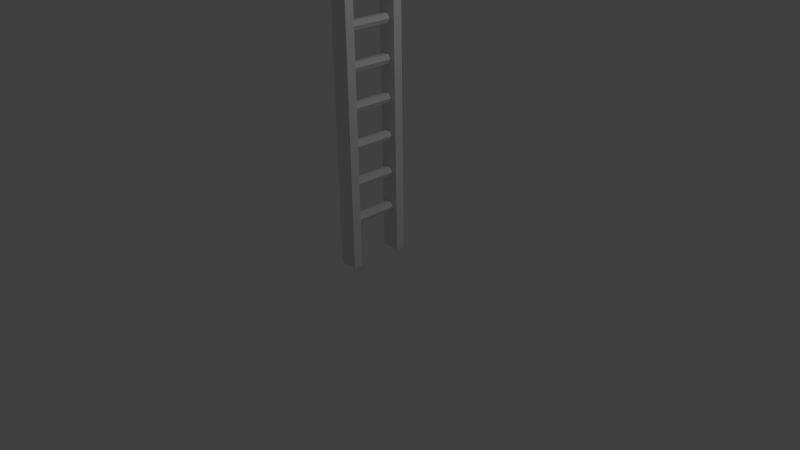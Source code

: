 # Source: ladder.blend  (saved by Blender 2.76.0; exported with 4.5.12 LTS)
import bpy
from mathutils import Matrix  # noqa: F401  (used for matrix-valued properties, if any)

bpy.ops.wm.read_factory_settings(use_empty=True)
scene = bpy.context.scene
scene.name = 'Scene'

# ---- collections
col_collection_1 = bpy.data.collections.new('Collection 1'); scene.collection.children.link(col_collection_1)

# ---- world
world_world = bpy.data.worlds.new('World'); scene.world = world_world
world_world.color = (0.05088, 0.05088, 0.05088)
world_world.use_sun_shadow = False
world_world.sun_shadow_jitter_overblur = 0.0
world_world.cycles.sampling_method = 'MANUAL'
world_world.cycles.sample_map_resolution = 256

# ---- cameras
cam_camera = bpy.data.cameras.new('Camera')
cam_camera.clip_end = 100.0
cam_camera.lens = 35.0
cam_camera.sensor_width = 32.0
cam_camera.sensor_height = 18.0
cam_camera.ortho_scale = 7.314
cam_camera.dof.focus_distance = 0.0
cam_camera.dof.aperture_fstop = 128.0

# ---- lights
light_lamp = bpy.data.lights.new('Lamp', 'POINT')
light_lamp.transmission_factor = 0.0
light_lamp.cutoff_distance = 30.0
light_lamp.energy = 100.0
light_lamp.shadow_buffer_clip_start = 1.001
light_lamp.shadow_soft_size = 0.1
light_lamp.shadow_maximum_resolution = 0.006
light_lamp.use_absolute_resolution = True
light_lamp.cycles.use_multiple_importance_sampling = False

# ---- meshes
me_ladder = bpy.data.meshes.new('Ladder')
me_ladder.from_pydata([(-0.2689, 44.53, -2.5), (0.2689, 41.47, -2.5), (0.2689, 44.53, -2.5), (-0.2689, 41.47, -2.5), (-0.5379, 41.0, -2.5), (-0.5379, 45.0, -2.5), (-1.0, 50.0, -2.5), (-0.5379, 37.0, -2.5), (-0.5379, 33.0, -2.5), (-0.2689, 36.53, -2.5), (-0.2689, 33.47, -2.5), (0.2689, 33.47, -2.5), (0.2689, 36.53, -2.5), (0.5379, 33.0, -2.5), (0.5379, 37.0, -2.5), (1.0, 50.0, -2.5), (0.5379, 41.0, -2.5), (0.5379, 45.0, -2.5), (-0.2689, 45.47, -2.5), (0.2689, 45.47, -2.5), (-0.2689, 40.53, -2.5), (0.2689, 37.47, -2.5), (0.2689, 40.53, -2.5), (-0.2689, 37.47, -2.5), (-0.2689, 32.53, -2.5), (0.2689, 29.47, -2.5), (0.2689, 32.53, -2.5), (-0.2689, 29.47, -2.5), (-0.5379, 29.0, -2.5), (-0.5379, 25.0, -2.5), (-1.0, 6.123e-17, -2.5), (-0.5379, 21.0, -2.5), (-0.5379, 17.0, -2.5), (-0.2689, 20.53, -2.5), (-0.2689, 17.47, -2.5), (0.2689, 17.47, -2.5), (0.2689, 20.53, -2.5), (0.5379, 17.0, -2.5), (0.5379, 21.0, -2.5), (1.0, 6.123e-17, -2.5), (0.5379, 25.0, -2.5), (0.5379, 29.0, -2.5), (-0.2689, 28.53, -2.5), (0.2689, 25.47, -2.5), (0.2689, 28.53, -2.5), (-0.2689, 25.47, -2.5), (-0.2689, 24.53, -2.5), (0.2689, 21.47, -2.5), (0.2689, 24.53, -2.5), (-0.2689, 21.47, -2.5), (-0.2689, 16.53, -2.5), (0.2689, 13.47, -2.5), (0.2689, 16.53, -2.5), (-0.2689, 13.47, -2.5), (-0.5379, 13.0, -2.5), (-0.5379, 9.0, -2.5), (-0.5379, 5.0, -2.5), (-0.2689, 8.534, -2.5), (-0.2689, 5.466, -2.5), (0.2689, 5.466, -2.5), (0.2689, 8.534, -2.5), (0.5379, 5.0, -2.5), (0.5379, 9.0, -2.5), (0.5379, 13.0, -2.5), (-0.2689, 12.53, -2.5), (0.2689, 9.466, -2.5), (0.2689, 12.53, -2.5), (-0.2689, 9.466, -2.5), (0.2689, 4.534, -2.5), (-0.2689, 4.534, -2.5), (-1.0, 6.123e-17, -3.5), (1.0, 6.123e-17, -3.5), (1.0, 50.0, -3.5), (-1.0, 50.0, -3.5), (-0.2689, 44.53, 2.5), (0.2689, 44.53, 2.5), (-0.5379, 45.0, 2.5), (-0.2689, 45.47, 2.5), (0.2689, 45.47, 2.5), (0.5379, 45.0, 2.5), (-0.2689, 40.53, 2.5), (0.2689, 40.53, 2.5), (-0.5379, 41.0, 2.5), (-0.2689, 41.47, 2.5), (0.2689, 41.47, 2.5), (0.5379, 41.0, 2.5), (-0.2689, 36.53, 2.5), (0.2689, 36.53, 2.5), (-0.5379, 37.0, 2.5), (-0.2689, 37.47, 2.5), (0.2689, 37.47, 2.5), (0.5379, 37.0, 2.5), (-0.2689, 32.53, 2.5), (0.2689, 32.53, 2.5), (-0.5379, 33.0, 2.5), (-0.2689, 33.47, 2.5), (0.2689, 33.47, 2.5), (0.5379, 33.0, 2.5), (-0.2689, 28.53, 2.5), (0.2689, 28.53, 2.5), (-0.5379, 29.0, 2.5), (-0.2689, 29.47, 2.5), (0.2689, 29.47, 2.5), (0.5379, 29.0, 2.5), (-0.2689, 24.53, 2.5), (0.2689, 24.53, 2.5), (-0.5379, 25.0, 2.5), (-0.2689, 25.47, 2.5), (0.2689, 25.47, 2.5), (0.5379, 25.0, 2.5), (-0.2689, 20.53, 2.5), (0.2689, 20.53, 2.5), (-0.5379, 21.0, 2.5), (-0.2689, 21.47, 2.5), (0.2689, 21.47, 2.5), (0.5379, 21.0, 2.5), (-0.2689, 16.53, 2.5), (0.2689, 16.53, 2.5), (-0.5379, 17.0, 2.5), (-0.2689, 17.47, 2.5), (0.2689, 17.47, 2.5), (0.5379, 17.0, 2.5), (-0.2689, 12.53, 2.5), (0.2689, 12.53, 2.5), (-0.5379, 13.0, 2.5), (-0.2689, 13.47, 2.5), (0.2689, 13.47, 2.5), (0.5379, 13.0, 2.5), (-0.2689, 8.534, 2.5), (0.2689, 8.534, 2.5), (-0.5379, 9.0, 2.5), (-0.2689, 9.466, 2.5), (0.2689, 9.466, 2.5), (0.5379, 9.0, 2.5), (-0.2689, 4.534, 2.5), (0.2689, 4.534, 2.5), (-0.5379, 5.0, 2.5), (-0.2689, 5.466, 2.5), (0.2689, 5.466, 2.5), (0.5379, 5.0, 2.5), (1.0, 50.0, 2.5), (-1.0, 50.0, 2.5), (1.0, 6.123e-17, 2.5), (-1.0, 6.123e-17, 2.5), (1.0, 6.123e-17, 3.5), (-1.0, 6.123e-17, 3.5), (1.0, 50.0, 3.5), (-1.0, 50.0, 3.5)], [], [(147, 146, 140, 141), (37, 35, 120, 121), (145, 147, 141, 143), (21, 14, 13, 26, 41, 44, 40, 48, 46, 29, 31, 49, 47, 38, 36, 33, 32, 34, 35, 37, 52, 50, 51, 63, 66, 64, 67, 65, 62, 60, 59, 61, 68, 69, 56, 30, 39, 15, 17, 2, 0, 5, 18, 6, 4, 3, 1, 16, 22, 20, 7, 23), (79, 78, 77, 140, 142, 133, 132, 131, 130, 136, 134, 143, 124, 122, 123, 127, 117, 121, 120, 119, 118, 112, 110, 111, 115, 114, 113, 104, 105, 109, 108, 107, 106, 98, 99, 103, 102, 93, 97, 87, 91, 90, 89, 80, 81, 85, 75), (15, 6, 18, 19, 17), (54, 64, 122, 124), (26, 13, 97, 93), (52, 37, 121, 117), (27, 28, 100, 101), (7, 20, 4, 6, 30, 56, 58, 59, 60, 57, 55, 67, 64, 54, 53, 51, 50, 32, 33, 31, 29, 45, 43, 40, 44, 42, 28, 27, 25, 41, 26, 24, 8, 10, 11, 13, 14, 12, 9), (88, 86, 87, 97, 96, 95, 94, 92, 93, 102, 101, 100, 98, 106, 104, 113, 112, 118, 116, 117, 127, 126, 125, 124, 143, 141, 140, 77, 76, 74, 75, 85, 84, 83, 82, 80, 89), (64, 66, 123, 122), (51, 53, 125, 126), (47, 49, 113, 114), (3, 4, 82, 83), (28, 42, 98, 100), (16, 1, 84, 85), (20, 22, 81, 80), (61, 59, 138, 139), (71, 72, 15, 39), (14, 21, 90, 91), (10, 8, 94, 95), (56, 69, 134, 136), (31, 33, 110, 112), (45, 29, 106, 107), (68, 61, 139, 135), (48, 40, 109, 105), (2, 17, 79, 75), (66, 63, 127, 123), (22, 16, 85, 81), (146, 144, 142, 140), (69, 68, 135, 134), (25, 27, 101, 102), (33, 36, 111, 110), (21, 23, 89, 90), (1, 3, 83, 84), (29, 46, 104, 106), (42, 44, 99, 98), (5, 0, 74, 76), (36, 38, 115, 111), (57, 60, 129, 128), (38, 47, 114, 115), (19, 18, 77, 78), (8, 24, 92, 94), (62, 65, 132, 133), (65, 67, 131, 132), (12, 14, 91, 87), (70, 73, 72, 71), (9, 12, 87, 86), (44, 41, 103, 99), (35, 34, 119, 120), (49, 31, 112, 113), (50, 52, 117, 116), (11, 10, 95, 96), (32, 50, 116, 118), (144, 145, 143, 142), (0, 2, 75, 74), (7, 9, 86, 88), (67, 55, 130, 131), (73, 70, 30, 6), (55, 57, 128, 130), (43, 45, 107, 108), (60, 62, 133, 129), (13, 11, 96, 97), (53, 54, 124, 125), (72, 73, 6, 15), (63, 51, 126, 127), (24, 26, 93, 92), (58, 56, 136, 137), (144, 146, 147, 145), (23, 7, 88, 89), (17, 19, 78, 79), (59, 58, 137, 138), (40, 43, 108, 109), (34, 32, 118, 119), (136, 130, 128, 129, 133, 142, 143, 134, 135, 139, 138, 137), (4, 20, 80, 82), (70, 71, 39, 30), (46, 48, 105, 104), (18, 5, 76, 77), (41, 25, 102, 103)])
me_ladder.use_remesh_preserve_volume = False
me_ladder.use_remesh_preserve_attributes = False
me_ladder.use_mirror_vertex_groups = False
me_ladder.update()

# ---- objects
ob_ladder = bpy.data.objects.new('Ladder', me_ladder)
ob_lamp = bpy.data.objects.new('Lamp', light_lamp)
ob_camera = bpy.data.objects.new('Camera', cam_camera)

# ---- transforms, parenting, visibility, modifiers, constraints
ob_ladder.location = (0.0, 0.0, 0.0)
ob_ladder.rotation_euler = (1.571, 2.22e-16, 2.22e-16)
ob_ladder.scale = (0.1197, 0.1197, 0.1197)
ob_ladder.lineart.crease_threshold = 0.0
ob_lamp.location = (4.076, 1.005, 5.904)
ob_lamp.rotation_euler = (0.6503, 0.05522, 1.866)
ob_lamp.lock_rotations_4d = False
ob_lamp.empty_display_type = 'ARROWS'
ob_lamp.color = (0.0, 0.0, 0.0, 0.0)
ob_lamp.lineart.crease_threshold = 0.0
ob_camera.location = (7.481, -6.508, 5.344)
ob_camera.rotation_euler = (1.109, 0.01082, 0.8149)
ob_camera.lock_rotations_4d = False
ob_camera.empty_display_type = 'ARROWS'
ob_camera.color = (0.0, 0.0, 0.0, 0.0)
ob_camera.display_type = 'WIRE'
ob_camera.lineart.crease_threshold = 0.0

# ---- collection membership
col_collection_1.objects.link(ob_ladder)
col_collection_1.objects.link(ob_lamp)
col_collection_1.objects.link(ob_camera)

# ---- scene / render settings (as saved in the file)
scene.camera = ob_camera
scene.frame_start = 1; scene.frame_end = 250; scene.frame_set(1)
scene.render.engine = 'BLENDER_EEVEE_NEXT'
scene.render.resolution_percentage = 50
scene.render.dither_intensity = 0.0
scene.cycles.use_denoising = False
scene.cycles.samples = 10
scene.cycles.sampling_pattern = 'TABULATED_SOBOL'
scene.cycles.light_sampling_threshold = 0.0
scene.cycles.use_adaptive_sampling = False
scene.cycles.use_light_tree = False
scene.cycles.blur_glossy = 0.0
scene.cycles.pixel_filter_type = 'GAUSSIAN'
scene.cycles.sample_clamp_indirect = 0.0
scene.view_settings.view_transform = 'Standard'
bpy.context.view_layer.update()
